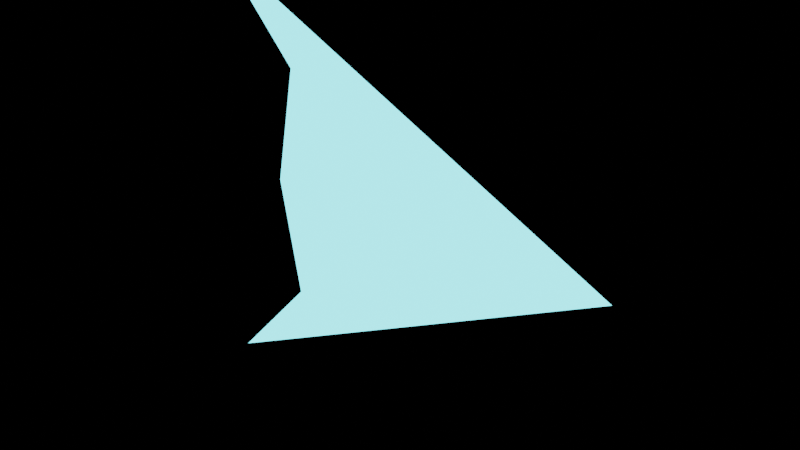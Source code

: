 # Source: Spaceships.blend  (saved by Blender 4.3.32; exported with 4.5.12 LTS)
import bpy
from mathutils import Matrix  # noqa: F401  (used for matrix-valued properties, if any)

bpy.ops.wm.read_factory_settings(use_empty=True)
scene = bpy.context.scene
scene.name = 'AssassinVisual'

# ---- materials (node trees are filled in below, after node groups)
mat_glowblue = bpy.data.materials.new('GlowBlue')

# ---- material node trees
mat_glowblue.use_nodes = True; mat_glowblue.node_tree.nodes.clear()
_N = mat_glowblue.node_tree.nodes; _L = mat_glowblue.node_tree.links
n0 = _N.new('ShaderNodeOutputMaterial'); n0.name = 'Material Output'; n0.location = (300, 300)
n1 = _N.new('ShaderNodeEmission'); n1.name = 'Emission'; n1.location = (10, 300)
n1.inputs[0].default_value = (0.1878, 0.7157, 0.807, 1.0)
n1.inputs[1].default_value = 3.0
_L.new(n1.outputs[0], n0.inputs[0])
n0.is_active_output = True

# ---- meshes
me_assassinvisual = bpy.data.meshes.new('AssassinVisual')
me_assassinvisual.from_pydata([(-20.0, 0.0, 20.0), (-12.0, 0.0, 10.91), (20.0, 0.0, 0.0), (-14.0, 0.0, 0.0)], [], [(0, 1, 3, 2)])
_uv = me_assassinvisual.uv_layers.new(name='UVMap')
_uv.uv.foreach_set('vector', [0.0, 0.0, 0.25, 0.0, 0.5, 0.0, 0.0, 1.0])
me_assassinvisual.materials.append(mat_glowblue)
me_assassinvisual.update()

# ---- objects
ob_assassinvisual = bpy.data.objects.new('AssassinVisual', me_assassinvisual)

# ---- transforms, parenting, visibility, modifiers, constraints
ob_assassinvisual.location = (0.0, 0.0, 0.0)
_m = ob_assassinvisual.modifiers.new('Mirror', 'MIRROR')
_m.use_axis = (False, False, True)
_m.use_clip = True

# ---- collection membership
scene.collection.objects.link(ob_assassinvisual)

# ---- scene / render settings (as saved in the file)
scene.frame_start = 1; scene.frame_end = 250; scene.frame_set(1)
scene.render.engine = 'BLENDER_EEVEE_NEXT'
scene.render.image_settings.exr_codec = 'NONE'
scene.render.simplify_subdivision_render = 0
scene.render.simplify_child_particles_render = 0.0
scene.eevee.use_volume_custom_range = False
scene.eevee.use_shadows = False
scene.view_settings.view_transform = 'Filmic'
bpy.context.view_layer.update()

# ---- added for rendering (the .blend has no active camera): camera
cam_auto = bpy.data.cameras.new('AutoCamera')
cam_auto.lens = 50.0
cam_auto.sensor_width = 36.0
cam_auto.clip_end = 1000.0
ob_auto_camera = bpy.data.objects.new('AutoCamera', cam_auto)
scene.collection.objects.link(ob_auto_camera)
ob_auto_camera.location = (52.3386, -62.8063, 41.8709)
ob_auto_camera.rotation_euler = (1.09748, -7.21219e-08, 0.694738)
scene.camera = ob_auto_camera
bpy.context.view_layer.update()

